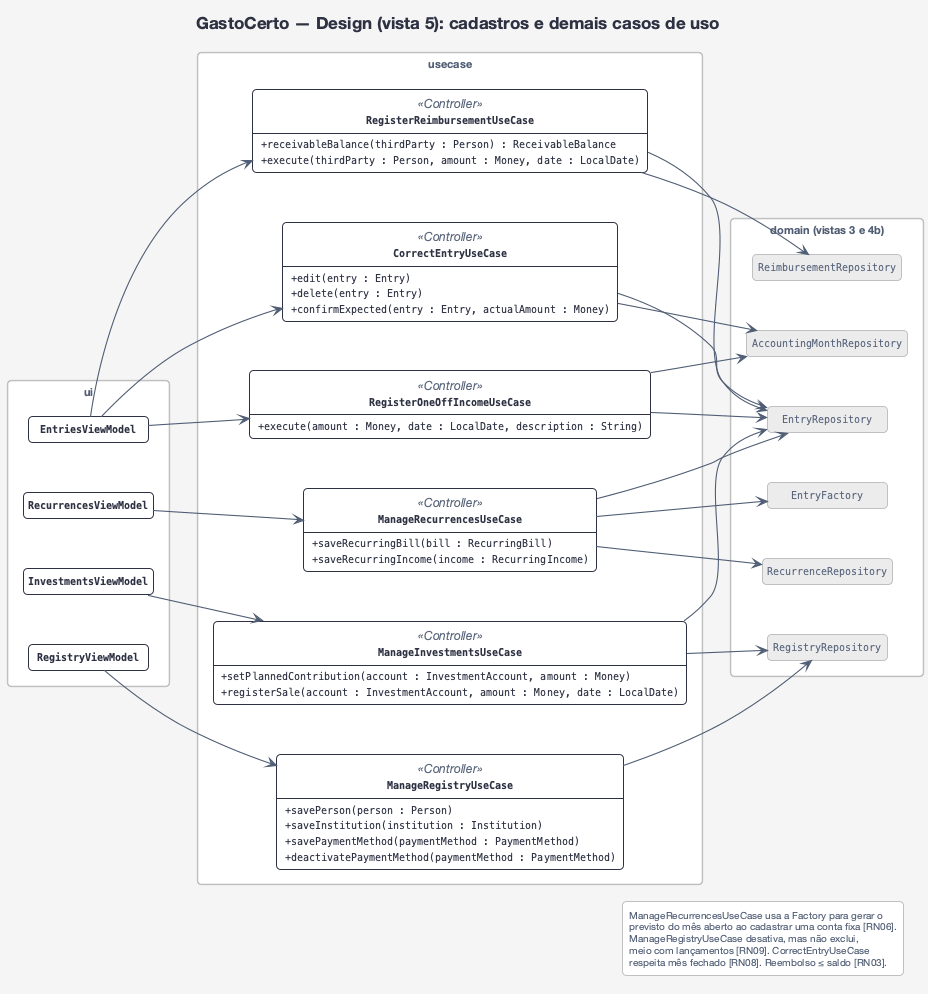

The diagram above was rendered by PlantUML. Its source (embedded in the PNG):
@startuml design-5-cadastros
!include estilo.iuml
hide circle
hide empty members
hide <<ref>> members
hide <<ref>> stereotype
hide <<foco>> stereotype
title GastoCerto — Design (vista 5): cadastros e demais casos de uso
left to right direction

package "ui" {
  class RegistryViewModel
  class RecurrencesViewModel
  class InvestmentsViewModel
  class EntriesViewModel
}
package "usecase" {
  class ManageRegistryUseCase <<Controller>> {
    + savePerson(person : Person)
    + saveInstitution(institution : Institution)
    + savePaymentMethod(paymentMethod : PaymentMethod)
    + deactivatePaymentMethod(paymentMethod : PaymentMethod)
  }
  class ManageRecurrencesUseCase <<Controller>> {
    + saveRecurringBill(bill : RecurringBill)
    + saveRecurringIncome(income : RecurringIncome)
  }
  class ManageInvestmentsUseCase <<Controller>> {
    + setPlannedContribution(account : InvestmentAccount, amount : Money)
    + registerSale(account : InvestmentAccount, amount : Money, date : LocalDate)
  }
  class RegisterOneOffIncomeUseCase <<Controller>> {
    + execute(amount : Money, date : LocalDate, description : String)
  }
  class CorrectEntryUseCase <<Controller>> {
    + edit(entry : Entry)
    + delete(entry : Entry)
    + confirmExpected(entry : Entry, actualAmount : Money)
  }
  class RegisterReimbursementUseCase <<Controller>> {
    + receivableBalance(thirdParty : Person) : ReceivableBalance
    + execute(thirdParty : Person, amount : Money, date : LocalDate)
  }
}
package "domain (vistas 3 e 4b)" {
  class RegistryRepository <<ref>>
  class RecurrenceRepository <<ref>>
  class EntryRepository <<ref>>
  class AccountingMonthRepository <<ref>>
  class ReimbursementRepository <<ref>>
  class EntryFactory <<ref>>
}

RegistryViewModel --> ManageRegistryUseCase
RecurrencesViewModel --> ManageRecurrencesUseCase
InvestmentsViewModel --> ManageInvestmentsUseCase
EntriesViewModel --> RegisterOneOffIncomeUseCase
EntriesViewModel --> CorrectEntryUseCase
EntriesViewModel --> RegisterReimbursementUseCase
ManageRegistryUseCase --> RegistryRepository
ManageRecurrencesUseCase --> RecurrenceRepository
ManageRecurrencesUseCase --> EntryFactory
ManageRecurrencesUseCase --> EntryRepository
ManageInvestmentsUseCase --> RegistryRepository
ManageInvestmentsUseCase --> EntryRepository
RegisterOneOffIncomeUseCase --> EntryRepository
RegisterOneOffIncomeUseCase --> AccountingMonthRepository
CorrectEntryUseCase --> EntryRepository
CorrectEntryUseCase --> AccountingMonthRepository
RegisterReimbursementUseCase --> EntryRepository
RegisterReimbursementUseCase --> ReimbursementRepository

legend right
  ManageRecurrencesUseCase usa a Factory para gerar o
  previsto do mês aberto ao cadastrar uma conta fixa [RN06].
  ManageRegistryUseCase desativa, mas não exclui,
  meio com lançamentos [RN09]. CorrectEntryUseCase
  respeita mês fechado [RN08]. Reembolso ≤ saldo [RN03].
endlegend
@enduml